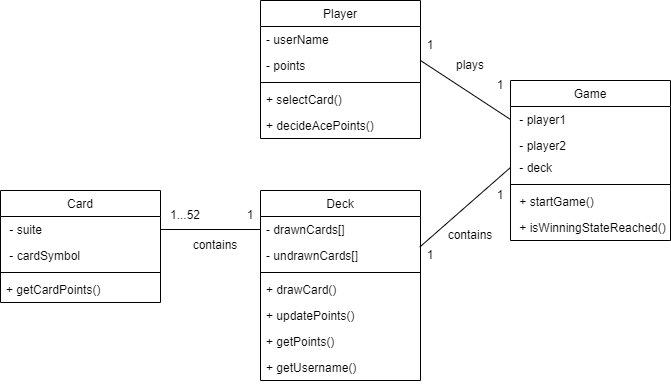

The diagram above was exported from draw.io. Its source (the exported page's mxGraphModel, read from the mxfile embedded in the PNG):
<mxGraphModel dx="1038" dy="649" grid="1" gridSize="10" guides="1" tooltips="1" connect="1" arrows="1" fold="1" page="1" pageScale="1" pageWidth="827" pageHeight="1169" math="0" shadow="0">
  <root>
    <mxCell id="WIyWlLk6GJQsqaUBKTNV-0" />
    <mxCell id="WIyWlLk6GJQsqaUBKTNV-1" parent="WIyWlLk6GJQsqaUBKTNV-0" />
    <mxCell id="zkfFHV4jXpPFQw0GAbJ--6" value="Game" style="swimlane;fontStyle=0;align=center;verticalAlign=top;childLayout=stackLayout;horizontal=1;startSize=26;horizontalStack=0;resizeParent=1;resizeLast=0;collapsible=1;marginBottom=0;rounded=0;shadow=0;strokeWidth=1;" parent="WIyWlLk6GJQsqaUBKTNV-1" vertex="1">
      <mxGeometry x="570" y="160" width="160" height="160" as="geometry">
        <mxRectangle x="130" y="380" width="160" height="26" as="alternateBounds" />
      </mxGeometry>
    </mxCell>
    <mxCell id="zkfFHV4jXpPFQw0GAbJ--8" value=" - player1" style="text;align=left;verticalAlign=top;spacingLeft=4;spacingRight=4;overflow=hidden;rotatable=0;points=[[0,0.5],[1,0.5]];portConstraint=eastwest;rounded=0;shadow=0;html=0;" parent="zkfFHV4jXpPFQw0GAbJ--6" vertex="1">
      <mxGeometry y="26" width="160" height="26" as="geometry" />
    </mxCell>
    <mxCell id="zkfFHV4jXpPFQw0GAbJ--7" value=" - player2" style="text;align=left;verticalAlign=top;spacingLeft=4;spacingRight=4;overflow=hidden;rotatable=0;points=[[0,0.5],[1,0.5]];portConstraint=eastwest;" parent="zkfFHV4jXpPFQw0GAbJ--6" vertex="1">
      <mxGeometry y="52" width="160" height="22" as="geometry" />
    </mxCell>
    <mxCell id="yjO7eJ8KvvGCzNH8Gii0-16" value=" - deck" style="text;align=left;verticalAlign=top;spacingLeft=4;spacingRight=4;overflow=hidden;rotatable=0;points=[[0,0.5],[1,0.5]];portConstraint=eastwest;rounded=0;shadow=0;html=0;" parent="zkfFHV4jXpPFQw0GAbJ--6" vertex="1">
      <mxGeometry y="74" width="160" height="26" as="geometry" />
    </mxCell>
    <mxCell id="zkfFHV4jXpPFQw0GAbJ--9" value="" style="line;html=1;strokeWidth=1;align=left;verticalAlign=middle;spacingTop=-1;spacingLeft=3;spacingRight=3;rotatable=0;labelPosition=right;points=[];portConstraint=eastwest;" parent="zkfFHV4jXpPFQw0GAbJ--6" vertex="1">
      <mxGeometry y="100" width="160" height="8" as="geometry" />
    </mxCell>
    <mxCell id="zkfFHV4jXpPFQw0GAbJ--11" value=" + startGame()" style="text;align=left;verticalAlign=top;spacingLeft=4;spacingRight=4;overflow=hidden;rotatable=0;points=[[0,0.5],[1,0.5]];portConstraint=eastwest;" parent="zkfFHV4jXpPFQw0GAbJ--6" vertex="1">
      <mxGeometry y="108" width="160" height="26" as="geometry" />
    </mxCell>
    <mxCell id="yjO7eJ8KvvGCzNH8Gii0-28" value=" + isWinningStateReached()" style="text;align=left;verticalAlign=top;spacingLeft=4;spacingRight=4;overflow=hidden;rotatable=0;points=[[0,0.5],[1,0.5]];portConstraint=eastwest;" parent="zkfFHV4jXpPFQw0GAbJ--6" vertex="1">
      <mxGeometry y="134" width="160" height="26" as="geometry" />
    </mxCell>
    <mxCell id="zkfFHV4jXpPFQw0GAbJ--13" value="Card" style="swimlane;fontStyle=0;align=center;verticalAlign=top;childLayout=stackLayout;horizontal=1;startSize=26;horizontalStack=0;resizeParent=1;resizeLast=0;collapsible=1;marginBottom=0;rounded=0;shadow=0;strokeWidth=1;" parent="WIyWlLk6GJQsqaUBKTNV-1" vertex="1">
      <mxGeometry x="60" y="270" width="160" height="112" as="geometry">
        <mxRectangle x="340" y="380" width="170" height="26" as="alternateBounds" />
      </mxGeometry>
    </mxCell>
    <mxCell id="yjO7eJ8KvvGCzNH8Gii0-5" value=" - suite" style="text;align=left;verticalAlign=top;spacingLeft=4;spacingRight=4;overflow=hidden;rotatable=0;points=[[0,0.5],[1,0.5]];portConstraint=eastwest;" parent="zkfFHV4jXpPFQw0GAbJ--13" vertex="1">
      <mxGeometry y="26" width="160" height="26" as="geometry" />
    </mxCell>
    <mxCell id="zkfFHV4jXpPFQw0GAbJ--14" value=" - cardSymbol" style="text;align=left;verticalAlign=top;spacingLeft=4;spacingRight=4;overflow=hidden;rotatable=0;points=[[0,0.5],[1,0.5]];portConstraint=eastwest;" parent="zkfFHV4jXpPFQw0GAbJ--13" vertex="1">
      <mxGeometry y="52" width="160" height="26" as="geometry" />
    </mxCell>
    <mxCell id="zkfFHV4jXpPFQw0GAbJ--15" value="" style="line;html=1;strokeWidth=1;align=left;verticalAlign=middle;spacingTop=-1;spacingLeft=3;spacingRight=3;rotatable=0;labelPosition=right;points=[];portConstraint=eastwest;" parent="zkfFHV4jXpPFQw0GAbJ--13" vertex="1">
      <mxGeometry y="78" width="160" height="8" as="geometry" />
    </mxCell>
    <mxCell id="oQhYlEgQ4E1Ybc8fRwA5-3" value="+ getCardPoints() " style="text;align=left;verticalAlign=top;spacingLeft=4;spacingRight=4;overflow=hidden;rotatable=0;points=[[0,0.5],[1,0.5]];portConstraint=eastwest;" vertex="1" parent="zkfFHV4jXpPFQw0GAbJ--13">
      <mxGeometry y="86" width="160" height="26" as="geometry" />
    </mxCell>
    <mxCell id="yjO7eJ8KvvGCzNH8Gii0-0" value="Player" style="swimlane;fontStyle=0;align=center;verticalAlign=top;childLayout=stackLayout;horizontal=1;startSize=26;horizontalStack=0;resizeParent=1;resizeLast=0;collapsible=1;marginBottom=0;rounded=0;shadow=0;strokeWidth=1;" parent="WIyWlLk6GJQsqaUBKTNV-1" vertex="1">
      <mxGeometry x="320" y="80" width="160" height="138" as="geometry">
        <mxRectangle x="340" y="380" width="170" height="26" as="alternateBounds" />
      </mxGeometry>
    </mxCell>
    <mxCell id="yjO7eJ8KvvGCzNH8Gii0-1" value="- userName" style="text;align=left;verticalAlign=top;spacingLeft=4;spacingRight=4;overflow=hidden;rotatable=0;points=[[0,0.5],[1,0.5]];portConstraint=eastwest;" parent="yjO7eJ8KvvGCzNH8Gii0-0" vertex="1">
      <mxGeometry y="26" width="160" height="26" as="geometry" />
    </mxCell>
    <mxCell id="yjO7eJ8KvvGCzNH8Gii0-2" value="- points" style="text;align=left;verticalAlign=top;spacingLeft=4;spacingRight=4;overflow=hidden;rotatable=0;points=[[0,0.5],[1,0.5]];portConstraint=eastwest;" parent="yjO7eJ8KvvGCzNH8Gii0-0" vertex="1">
      <mxGeometry y="52" width="160" height="26" as="geometry" />
    </mxCell>
    <mxCell id="yjO7eJ8KvvGCzNH8Gii0-3" value="" style="line;html=1;strokeWidth=1;align=left;verticalAlign=middle;spacingTop=-1;spacingLeft=3;spacingRight=3;rotatable=0;labelPosition=right;points=[];portConstraint=eastwest;" parent="yjO7eJ8KvvGCzNH8Gii0-0" vertex="1">
      <mxGeometry y="78" width="160" height="8" as="geometry" />
    </mxCell>
    <mxCell id="yjO7eJ8KvvGCzNH8Gii0-4" value="+ selectCard() " style="text;align=left;verticalAlign=top;spacingLeft=4;spacingRight=4;overflow=hidden;rotatable=0;points=[[0,0.5],[1,0.5]];portConstraint=eastwest;" parent="yjO7eJ8KvvGCzNH8Gii0-0" vertex="1">
      <mxGeometry y="86" width="160" height="26" as="geometry" />
    </mxCell>
    <mxCell id="yjO7eJ8KvvGCzNH8Gii0-29" value="+ decideAcePoints() " style="text;align=left;verticalAlign=top;spacingLeft=4;spacingRight=4;overflow=hidden;rotatable=0;points=[[0,0.5],[1,0.5]];portConstraint=eastwest;" parent="yjO7eJ8KvvGCzNH8Gii0-0" vertex="1">
      <mxGeometry y="112" width="160" height="26" as="geometry" />
    </mxCell>
    <mxCell id="yjO7eJ8KvvGCzNH8Gii0-6" value="Deck" style="swimlane;fontStyle=0;align=center;verticalAlign=top;childLayout=stackLayout;horizontal=1;startSize=26;horizontalStack=0;resizeParent=1;resizeLast=0;collapsible=1;marginBottom=0;rounded=0;shadow=0;strokeWidth=1;" parent="WIyWlLk6GJQsqaUBKTNV-1" vertex="1">
      <mxGeometry x="320" y="270" width="160" height="190" as="geometry">
        <mxRectangle x="340" y="380" width="170" height="26" as="alternateBounds" />
      </mxGeometry>
    </mxCell>
    <mxCell id="yjO7eJ8KvvGCzNH8Gii0-7" value="- drawnCards[]" style="text;align=left;verticalAlign=top;spacingLeft=4;spacingRight=4;overflow=hidden;rotatable=0;points=[[0,0.5],[1,0.5]];portConstraint=eastwest;" parent="yjO7eJ8KvvGCzNH8Gii0-6" vertex="1">
      <mxGeometry y="26" width="160" height="26" as="geometry" />
    </mxCell>
    <mxCell id="yjO7eJ8KvvGCzNH8Gii0-31" value="- undrawnCards[]" style="text;align=left;verticalAlign=top;spacingLeft=4;spacingRight=4;overflow=hidden;rotatable=0;points=[[0,0.5],[1,0.5]];portConstraint=eastwest;" parent="yjO7eJ8KvvGCzNH8Gii0-6" vertex="1">
      <mxGeometry y="52" width="160" height="26" as="geometry" />
    </mxCell>
    <mxCell id="yjO7eJ8KvvGCzNH8Gii0-9" value="" style="line;html=1;strokeWidth=1;align=left;verticalAlign=middle;spacingTop=-1;spacingLeft=3;spacingRight=3;rotatable=0;labelPosition=right;points=[];portConstraint=eastwest;" parent="yjO7eJ8KvvGCzNH8Gii0-6" vertex="1">
      <mxGeometry y="78" width="160" height="8" as="geometry" />
    </mxCell>
    <mxCell id="yjO7eJ8KvvGCzNH8Gii0-10" value="+ drawCard() " style="text;align=left;verticalAlign=top;spacingLeft=4;spacingRight=4;overflow=hidden;rotatable=0;points=[[0,0.5],[1,0.5]];portConstraint=eastwest;" parent="yjO7eJ8KvvGCzNH8Gii0-6" vertex="1">
      <mxGeometry y="86" width="160" height="26" as="geometry" />
    </mxCell>
    <mxCell id="oQhYlEgQ4E1Ybc8fRwA5-0" value="+ updatePoints() " style="text;align=left;verticalAlign=top;spacingLeft=4;spacingRight=4;overflow=hidden;rotatable=0;points=[[0,0.5],[1,0.5]];portConstraint=eastwest;" vertex="1" parent="yjO7eJ8KvvGCzNH8Gii0-6">
      <mxGeometry y="112" width="160" height="26" as="geometry" />
    </mxCell>
    <mxCell id="oQhYlEgQ4E1Ybc8fRwA5-1" value="+ getPoints() " style="text;align=left;verticalAlign=top;spacingLeft=4;spacingRight=4;overflow=hidden;rotatable=0;points=[[0,0.5],[1,0.5]];portConstraint=eastwest;" vertex="1" parent="yjO7eJ8KvvGCzNH8Gii0-6">
      <mxGeometry y="138" width="160" height="26" as="geometry" />
    </mxCell>
    <mxCell id="oQhYlEgQ4E1Ybc8fRwA5-2" value="+ getUsername() " style="text;align=left;verticalAlign=top;spacingLeft=4;spacingRight=4;overflow=hidden;rotatable=0;points=[[0,0.5],[1,0.5]];portConstraint=eastwest;" vertex="1" parent="yjO7eJ8KvvGCzNH8Gii0-6">
      <mxGeometry y="164" width="160" height="26" as="geometry" />
    </mxCell>
    <mxCell id="yjO7eJ8KvvGCzNH8Gii0-12" value="" style="endArrow=none;html=1;rounded=0;exitX=0;exitY=0.5;exitDx=0;exitDy=0;" parent="WIyWlLk6GJQsqaUBKTNV-1" source="yjO7eJ8KvvGCzNH8Gii0-7" target="yjO7eJ8KvvGCzNH8Gii0-5" edge="1">
      <mxGeometry width="50" height="50" relative="1" as="geometry">
        <mxPoint x="440" y="310" as="sourcePoint" />
        <mxPoint x="490" y="260" as="targetPoint" />
      </mxGeometry>
    </mxCell>
    <mxCell id="yjO7eJ8KvvGCzNH8Gii0-13" value="1" style="text;html=1;strokeColor=none;fillColor=none;align=center;verticalAlign=middle;whiteSpace=wrap;rounded=0;" parent="WIyWlLk6GJQsqaUBKTNV-1" vertex="1">
      <mxGeometry x="300" y="280" width="20" height="30" as="geometry" />
    </mxCell>
    <mxCell id="yjO7eJ8KvvGCzNH8Gii0-14" value="1...52" style="text;html=1;strokeColor=none;fillColor=none;align=center;verticalAlign=middle;whiteSpace=wrap;rounded=0;" parent="WIyWlLk6GJQsqaUBKTNV-1" vertex="1">
      <mxGeometry x="230" y="280" width="30" height="30" as="geometry" />
    </mxCell>
    <mxCell id="yjO7eJ8KvvGCzNH8Gii0-15" value="contains" style="text;html=1;strokeColor=none;fillColor=none;align=center;verticalAlign=middle;whiteSpace=wrap;rounded=0;" parent="WIyWlLk6GJQsqaUBKTNV-1" vertex="1">
      <mxGeometry x="260" y="310" width="30" height="30" as="geometry" />
    </mxCell>
    <mxCell id="yjO7eJ8KvvGCzNH8Gii0-19" value="" style="endArrow=none;html=1;rounded=0;entryX=0;entryY=0.5;entryDx=0;entryDy=0;" parent="WIyWlLk6GJQsqaUBKTNV-1" target="zkfFHV4jXpPFQw0GAbJ--8" edge="1">
      <mxGeometry width="50" height="50" relative="1" as="geometry">
        <mxPoint x="480" y="140" as="sourcePoint" />
        <mxPoint x="530" y="300" as="targetPoint" />
      </mxGeometry>
    </mxCell>
    <mxCell id="yjO7eJ8KvvGCzNH8Gii0-20" value="" style="endArrow=none;html=1;rounded=0;entryX=0;entryY=0.5;entryDx=0;entryDy=0;exitX=0.995;exitY=1.177;exitDx=0;exitDy=0;exitPerimeter=0;" parent="WIyWlLk6GJQsqaUBKTNV-1" source="yjO7eJ8KvvGCzNH8Gii0-7" target="yjO7eJ8KvvGCzNH8Gii0-16" edge="1">
      <mxGeometry width="50" height="50" relative="1" as="geometry">
        <mxPoint x="490" y="150" as="sourcePoint" />
        <mxPoint x="580" y="209" as="targetPoint" />
      </mxGeometry>
    </mxCell>
    <mxCell id="yjO7eJ8KvvGCzNH8Gii0-21" value="1" style="text;html=1;strokeColor=none;fillColor=none;align=center;verticalAlign=middle;whiteSpace=wrap;rounded=0;" parent="WIyWlLk6GJQsqaUBKTNV-1" vertex="1">
      <mxGeometry x="480" y="320" width="20" height="30" as="geometry" />
    </mxCell>
    <mxCell id="yjO7eJ8KvvGCzNH8Gii0-22" value="1" style="text;html=1;strokeColor=none;fillColor=none;align=center;verticalAlign=middle;whiteSpace=wrap;rounded=0;" parent="WIyWlLk6GJQsqaUBKTNV-1" vertex="1">
      <mxGeometry x="550" y="260" width="20" height="30" as="geometry" />
    </mxCell>
    <mxCell id="yjO7eJ8KvvGCzNH8Gii0-23" value="contains" style="text;html=1;strokeColor=none;fillColor=none;align=center;verticalAlign=middle;whiteSpace=wrap;rounded=0;" parent="WIyWlLk6GJQsqaUBKTNV-1" vertex="1">
      <mxGeometry x="520" y="300" width="20" height="30" as="geometry" />
    </mxCell>
    <mxCell id="yjO7eJ8KvvGCzNH8Gii0-25" value="plays" style="text;html=1;strokeColor=none;fillColor=none;align=center;verticalAlign=middle;whiteSpace=wrap;rounded=0;" parent="WIyWlLk6GJQsqaUBKTNV-1" vertex="1">
      <mxGeometry x="520" y="130" width="20" height="30" as="geometry" />
    </mxCell>
    <mxCell id="yjO7eJ8KvvGCzNH8Gii0-26" value="1" style="text;html=1;strokeColor=none;fillColor=none;align=center;verticalAlign=middle;whiteSpace=wrap;rounded=0;" parent="WIyWlLk6GJQsqaUBKTNV-1" vertex="1">
      <mxGeometry x="480" y="110" width="20" height="30" as="geometry" />
    </mxCell>
    <mxCell id="yjO7eJ8KvvGCzNH8Gii0-27" value="1" style="text;html=1;strokeColor=none;fillColor=none;align=center;verticalAlign=middle;whiteSpace=wrap;rounded=0;" parent="WIyWlLk6GJQsqaUBKTNV-1" vertex="1">
      <mxGeometry x="550" y="150" width="20" height="30" as="geometry" />
    </mxCell>
  </root>
</mxGraphModel>